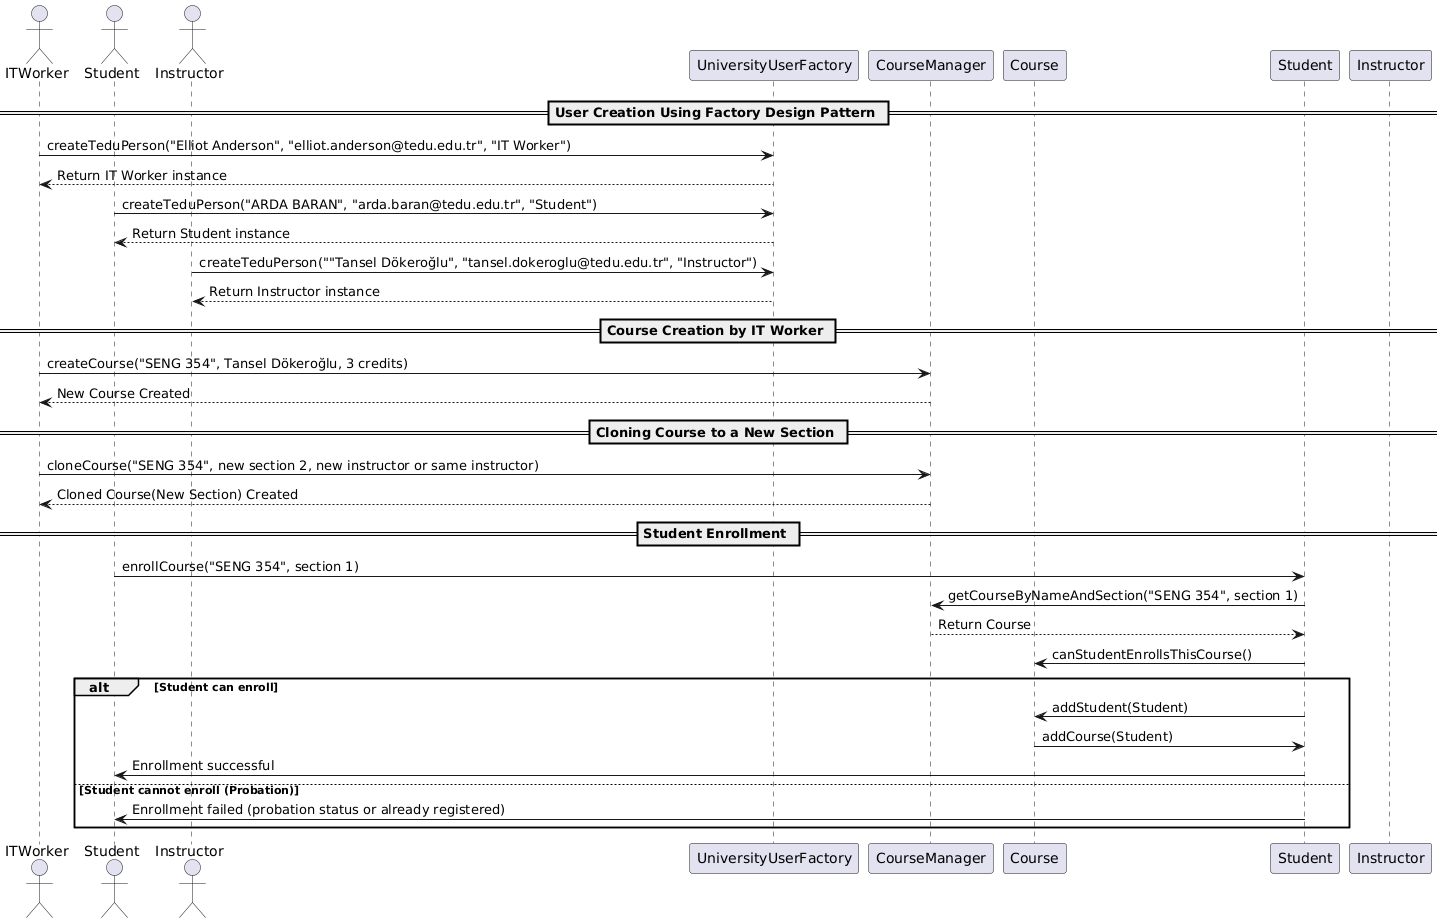

The diagram above was rendered by PlantUML. Its source (embedded in the PNG):
@startuml
actor ITWorker
actor Student
actor Instructor
participant UniversityUserFactory as Factory
participant CourseManager as CM
participant Course as C
participant "Student" as S
participant "Instructor" as I  

== User Creation Using Factory Design Pattern ==
ITWorker -> Factory: createTeduPerson("Elliot Anderson", "elliot.anderson@tedu.edu.tr", "IT Worker")
Factory --> ITWorker: Return IT Worker instance
Student -> Factory: createTeduPerson("ARDA BARAN", "arda.baran@tedu.edu.tr", "Student")
Factory --> Student: Return Student instance
Instructor -> Factory: createTeduPerson(""Tansel Dökeroğlu", "tansel.dokeroglu@tedu.edu.tr", "Instructor")
Factory --> Instructor: Return Instructor instance

== Course Creation by IT Worker ==
ITWorker -> CM: createCourse("SENG 354", Tansel Dökeroğlu, 3 credits)
CM --> ITWorker: New Course Created

== Cloning Course to a New Section ==
ITWorker -> CM: cloneCourse("SENG 354", new section 2, new instructor or same instructor)
CM --> ITWorker: Cloned Course(New Section) Created

== Student Enrollment ==
Student -> S: enrollCourse("SENG 354", section 1)
S -> CM: getCourseByNameAndSection("SENG 354", section 1)
CM --> S: Return Course
S -> C: canStudentEnrollsThisCourse()
alt Student can enroll
    S -> C: addStudent(Student)
    C -> S: addCourse(Student)
    S -> Student: Enrollment successful
else Student cannot enroll (Probation)
    S -> Student: Enrollment failed (probation status or already registered)
end
@enduml